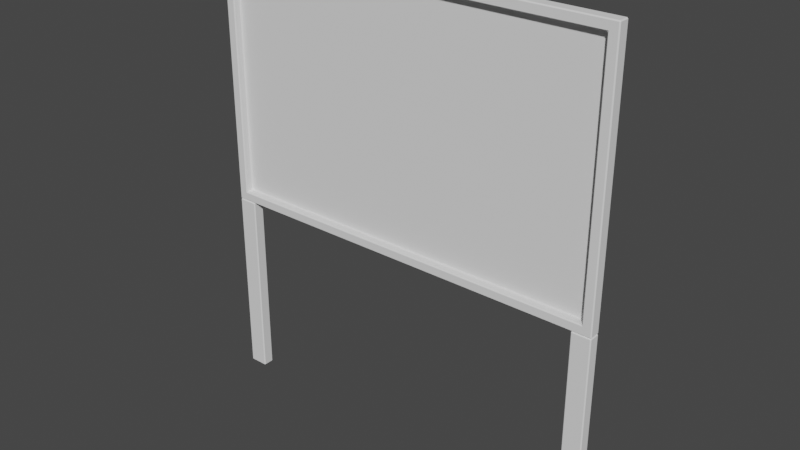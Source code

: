 # Source: Scoreboard.blend  (saved by Blender 3.3.6; exported with 4.5.12 LTS)
import bpy
from mathutils import Matrix  # noqa: F401  (used for matrix-valued properties, if any)

bpy.ops.wm.read_factory_settings(use_empty=True)
scene = bpy.context.scene
scene.name = 'Scene'

# ---- collections
col_collection = bpy.data.collections.new('Collection'); scene.collection.children.link(col_collection)

# ---- node groups
ng_auto_smooth = bpy.data.node_groups.new('Auto Smooth', 'GeometryNodeTree')
_s = ng_auto_smooth.interface.new_socket(name='Geometry', in_out='OUTPUT', socket_type='NodeSocketGeometry')
_s = ng_auto_smooth.interface.new_socket(name='Geometry', in_out='INPUT', socket_type='NodeSocketGeometry')
_s = ng_auto_smooth.interface.new_socket(name='Angle', in_out='INPUT', socket_type='NodeSocketFloat')
_s.subtype = 'ANGLE'
_s.min_value = 0.0
_s.max_value = 3.142
ng_auto_smooth.is_modifier = True
_N = ng_auto_smooth.nodes; _L = ng_auto_smooth.links
n0 = _N.new('NodeGroupOutput'); n0.name = 'Group Output'; n0.location = (480, -100)
n1 = _N.new('NodeGroupInput'); n1.name = 'Group Input'; n1.location = (-420, -300)
n2 = _N.new('NodeGroupInput'); n2.name = 'Group Input.001'; n2.location = (-60, -100)
n3 = _N.new('GeometryNodeSetShadeSmooth'); n3.name = 'Set Shade Smooth'; n3.location = (120, -100)
n3.domain = 'EDGE'
n4 = _N.new('GeometryNodeSetShadeSmooth'); n4.name = 'Set Shade Smooth.001'; n4.location = (300, -100)
n5 = _N.new('GeometryNodeInputMeshEdgeAngle'); n5.name = 'Edge Angle'; n5.location = (-420, -220)
n6 = _N.new('GeometryNodeInputEdgeSmooth'); n6.name = 'Is Edge Smooth'; n6.location = (-60, -160)
n7 = _N.new('GeometryNodeInputShadeSmooth'); n7.name = 'Is Face Smooth'; n7.location = (-240, -340)
n8 = _N.new('FunctionNodeBooleanMath'); n8.name = 'Boolean Math'; n8.location = (-60, -220)
n9 = _N.new('FunctionNodeCompare'); n9.name = 'Compare'; n9.location = (-240, -180)
n9.operation = 'LESS_EQUAL'
_L.new(n5.outputs[0], n9.inputs[0])
_L.new(n4.outputs[0], n0.inputs[0])
_L.new(n1.outputs[1], n9.inputs[1])
_L.new(n9.outputs[0], n8.inputs[0])
_L.new(n7.outputs[0], n8.inputs[1])
_L.new(n2.outputs[0], n3.inputs[0])
_L.new(n6.outputs[0], n3.inputs[1])
_L.new(n3.outputs[0], n4.inputs[0])
_L.new(n8.outputs[0], n3.inputs[2])
n0.is_active_output = True

# ---- world
world_world = bpy.data.worlds.new('World'); scene.world = world_world
world_world.use_nodes = True; world_world.node_tree.nodes.clear()
_N = world_world.node_tree.nodes; _L = world_world.node_tree.links
n0 = _N.new('ShaderNodeOutputWorld'); n0.name = 'World Output'; n0.location = (300, 300)
n1 = _N.new('ShaderNodeBackground'); n1.name = 'Background'; n1.location = (10, 300)
n1.inputs[0].default_value = (0.05088, 0.05088, 0.05088, 1.0)
_L.new(n1.outputs[0], n0.inputs[0])
n0.is_active_output = True
world_world.color = (0.05088, 0.05088, 0.05088)
world_world.use_sun_shadow = False
world_world.sun_shadow_jitter_overblur = 0.0

# ---- meshes
me_cube_002 = bpy.data.meshes.new('Cube.002')
me_cube_002.from_pydata([(-2.1, -0.09, -1.35), (-2.1, -0.09, 1.35), (-2.1, 0.03, -1.35), (-2.1, 0.03, 1.35), (2.1, -0.09, -1.35), (2.1, -0.09, 1.35), (2.1, 0.03, -1.35), (2.1, 0.03, 1.35), (-2.0, -0.01, -1.25), (-2.0, -0.01, 1.25), (-2.0, -0.09, -1.25), (-2.0, -0.09, 1.25), (2.0, -0.01, -1.25), (2.0, -0.01, 1.25), (2.0, -0.09, -1.25), (2.0, -0.09, 1.25)], [], [(0, 1, 3, 2), (2, 3, 7, 6), (6, 7, 5, 4), (2, 6, 4, 0), (7, 3, 1, 5), (8, 9, 11, 10), (11, 15, 5, 1), (14, 15, 13, 12), (12, 13, 9, 8), (10, 14, 12, 8), (15, 11, 9, 13), (15, 14, 4, 5), (14, 10, 0, 4), (10, 11, 1, 0)])
me_cube_002.polygons.foreach_set('use_smooth', [True] * 14)
_uv = me_cube_002.uv_layers.new(name='UVMap')
_uv.uv.foreach_set('vector', [0.375, 0.0, 0.625, 0.0, 0.625, 0.25, 0.375, 0.25, 0.375, 0.25, 0.625, 0.25, 0.625, 0.5, 0.375, 0.5, 0.375, 0.5, 0.625, 0.5, 0.625, 0.75, 0.375, 0.75, 0.125, 0.5, 0.375, 0.5, 0.375, 0.75, 0.125, 0.75, 0.625, 0.5, 0.875, 0.5, 0.875, 0.75, 0.625, 0.75, 0.375, 0.0, 0.625, 0.0, 0.625, 0.25, 0.375, 0.25, 0.875, 0.5, 0.625, 0.5, 0.625, 0.75, 0.875, 0.75, 0.375, 0.5, 0.625, 0.5, 0.625, 0.75, 0.375, 0.75, 0.375, 0.75, 0.625, 0.75, 0.625, 1.0, 0.375, 1.0, 0.125, 0.5, 0.375, 0.5, 0.375, 0.75, 0.125, 0.75, 0.625, 0.5, 0.875, 0.5, 0.875, 0.75, 0.625, 0.75, 0.625, 0.5, 0.375, 0.5, 0.375, 0.75, 0.625, 0.75, 0.375, 0.5, 0.125, 0.5, 0.125, 0.75, 0.375, 0.75, 0.375, 0.25, 0.625, 0.25, 0.625, 0.0, 0.375, 0.0])
me_cube_002.update()
me_cube_003 = bpy.data.meshes.new('Cube.003')
me_cube_003.from_pydata([(-0.1, -0.06, -1.0), (-0.1, -0.06, 1.0), (-0.1, 0.06, -1.0), (-0.1, 0.06, 1.0), (0.1, -0.06, -1.0), (0.1, -0.06, 1.0), (0.1, 0.06, -1.0), (0.1, 0.06, 1.0)], [], [(0, 1, 3, 2), (2, 3, 7, 6), (6, 7, 5, 4), (4, 5, 1, 0), (2, 6, 4, 0), (7, 3, 1, 5)])
_uv = me_cube_003.uv_layers.new(name='UVMap')
_uv.uv.foreach_set('vector', [0.375, 0.0, 0.625, 0.0, 0.625, 0.25, 0.375, 0.25, 0.375, 0.25, 0.625, 0.25, 0.625, 0.5, 0.375, 0.5, 0.375, 0.5, 0.625, 0.5, 0.625, 0.75, 0.375, 0.75, 0.375, 0.75, 0.625, 0.75, 0.625, 1.0, 0.375, 1.0, 0.125, 0.5, 0.375, 0.5, 0.375, 0.75, 0.125, 0.75, 0.625, 0.5, 0.875, 0.5, 0.875, 0.75, 0.625, 0.75])
me_cube_003.update()
me_cube_004 = bpy.data.meshes.new('Cube.004')
me_cube_004.from_pydata([(-0.1, -0.06, -1.0), (-0.1, -0.06, 1.0), (-0.1, 0.06, -1.0), (-0.1, 0.06, 1.0), (0.1, -0.06, -1.0), (0.1, -0.06, 1.0), (0.1, 0.06, -1.0), (0.1, 0.06, 1.0)], [], [(0, 1, 3, 2), (2, 3, 7, 6), (6, 7, 5, 4), (4, 5, 1, 0), (2, 6, 4, 0), (7, 3, 1, 5)])
_uv = me_cube_004.uv_layers.new(name='UVMap')
_uv.uv.foreach_set('vector', [0.375, 0.0, 0.625, 0.0, 0.625, 0.25, 0.375, 0.25, 0.375, 0.25, 0.625, 0.25, 0.625, 0.5, 0.375, 0.5, 0.375, 0.5, 0.625, 0.5, 0.625, 0.75, 0.375, 0.75, 0.375, 0.75, 0.625, 0.75, 0.625, 1.0, 0.375, 1.0, 0.125, 0.5, 0.375, 0.5, 0.375, 0.75, 0.125, 0.75, 0.625, 0.5, 0.875, 0.5, 0.875, 0.75, 0.625, 0.75])
me_cube_004.update()

# ---- objects
ob_scoreboard = bpy.data.objects.new('Scoreboard', me_cube_002)
ob_leg = bpy.data.objects.new('Leg', me_cube_003)
ob_leg_001 = bpy.data.objects.new('Leg.001', me_cube_004)
ob_scoreboarduiposition = bpy.data.objects.new('ScoreboardUIPosition', None)

# ---- transforms, parenting, visibility, modifiers, constraints
ob_scoreboard.location = (0.0, 0.0, 0.0)
_m = ob_scoreboard.modifiers.new('Bevel', 'BEVEL')
_m.width = 0.01
_m.width_pct = 0.01
_m = ob_scoreboard.modifiers.new('Auto Smooth', 'NODES')
_m.node_group = ng_auto_smooth
_gi = [s.identifier for s in ng_auto_smooth.interface.items_tree if s.item_type == 'SOCKET' and s.in_out == 'INPUT']
_m[_gi[1]] = 0.5236  # Angle
ob_leg.parent = ob_scoreboard
ob_leg.location = (-2.0, -0.03, -2.35)
_m = ob_leg.modifiers.new('Bevel', 'BEVEL')
_m.width = 0.01
_m.width_pct = 0.01
ob_leg_001.parent = ob_scoreboard
ob_leg_001.location = (2.0, -0.03, -2.35)
_m = ob_leg_001.modifiers.new('Bevel', 'BEVEL')
_m.width = 0.01
_m.width_pct = 0.01
ob_scoreboarduiposition.parent = ob_scoreboard
ob_scoreboarduiposition.location = (0.0, -0.01, 0.0)

# ---- collection membership
col_collection.objects.link(ob_scoreboard)
col_collection.objects.link(ob_leg)
col_collection.objects.link(ob_leg_001)
col_collection.objects.link(ob_scoreboarduiposition)

# ---- scene / render settings (as saved in the file)
scene.frame_start = 1; scene.frame_end = 250; scene.frame_set(1)
scene.render.engine = 'BLENDER_EEVEE_NEXT'
scene.cycles.sampling_pattern = 'TABULATED_SOBOL'
scene.cycles.use_light_tree = False
scene.view_settings.view_transform = 'Filmic'
bpy.context.view_layer.update()

# ---- added for rendering (the .blend has no active camera and no usable light): camera, sun
cam_auto = bpy.data.cameras.new('AutoCamera')
cam_auto.lens = 50.0
cam_auto.sensor_width = 36.0
cam_auto.clip_end = 1000.0
ob_auto_camera = bpy.data.objects.new('AutoCamera', cam_auto)
scene.collection.objects.link(ob_auto_camera)
ob_auto_camera.location = (5.83291, -7.02949, 3.66633)
ob_auto_camera.rotation_euler = (1.09748, -7.21219e-08, 0.694738)
scene.camera = ob_auto_camera
light_auto_sun = bpy.data.lights.new('AutoSun', 'SUN')
light_auto_sun.energy = 3.0
light_auto_sun.angle = 0.0523599
ob_auto_sun = bpy.data.objects.new('AutoSun', light_auto_sun)
scene.collection.objects.link(ob_auto_sun)
ob_auto_sun.rotation_euler = (0.872665, 0.174533, 0.523599)
bpy.context.view_layer.update()
